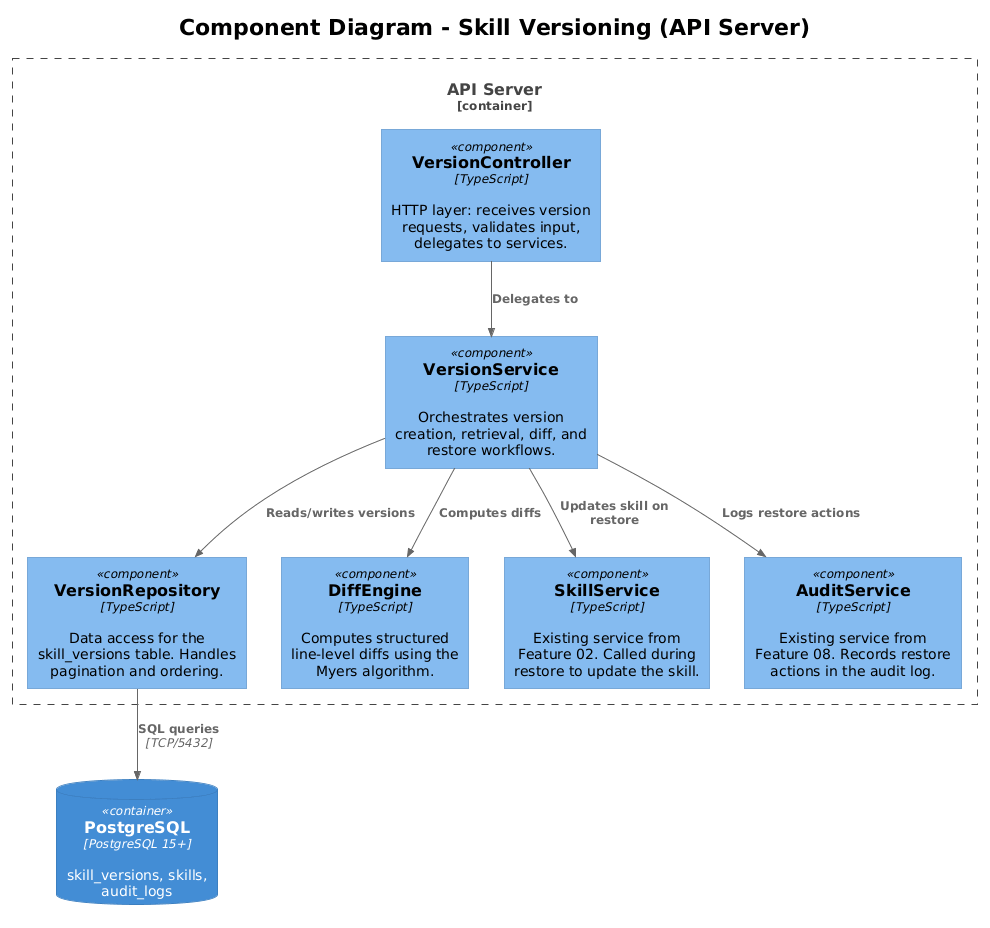

The diagram above was rendered by PlantUML. Its source (embedded in the PNG):
@startuml
!theme plain
!include <C4/C4_Component>

title Component Diagram - Skill Versioning (API Server)

Container_Boundary(api, "API Server") {
    Component(controller, "VersionController", "TypeScript", "HTTP layer: receives version requests, validates input, delegates to services.")
    Component(service, "VersionService", "TypeScript", "Orchestrates version creation, retrieval, diff, and restore workflows.")
    Component(repository, "VersionRepository", "TypeScript", "Data access for the skill_versions table. Handles pagination and ordering.")
    Component(diffEngine, "DiffEngine", "TypeScript", "Computes structured line-level diffs using the Myers algorithm.")
    Component(skillService, "SkillService", "TypeScript", "Existing service from Feature 02. Called during restore to update the skill.")
    Component(auditService, "AuditService", "TypeScript", "Existing service from Feature 08. Records restore actions in the audit log.")
}

ContainerDb(db, "PostgreSQL", "PostgreSQL 15+", "skill_versions, skills, audit_logs")

Rel(controller, service, "Delegates to")
Rel(service, repository, "Reads/writes versions")
Rel(service, diffEngine, "Computes diffs")
Rel(service, skillService, "Updates skill on restore")
Rel(service, auditService, "Logs restore actions")
Rel(repository, db, "SQL queries", "TCP/5432")
@enduml